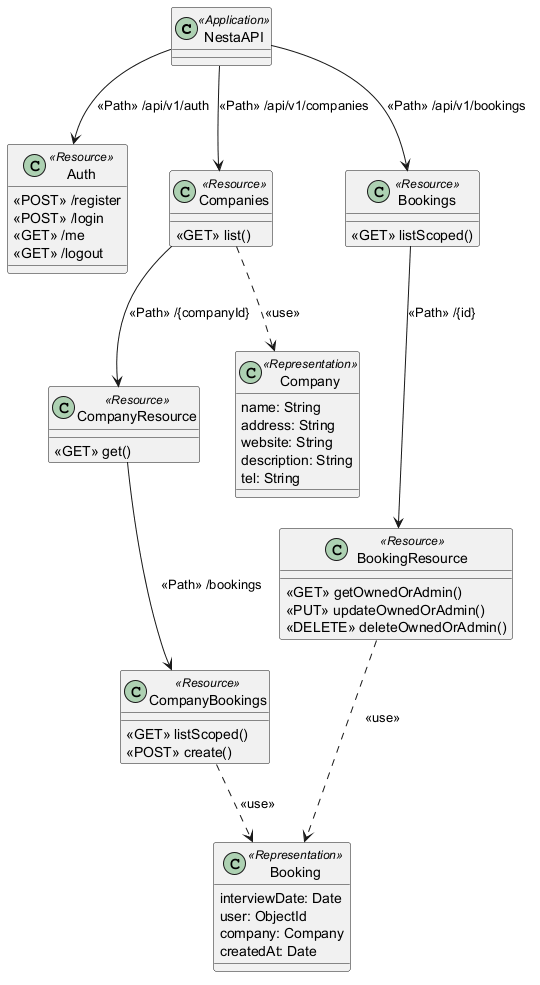

The diagram above was rendered by PlantUML. Its source (embedded in the PNG):
@startuml
skinparam classAttributeIconSize 0
class NestaAPI <<Application>>
class Auth <<Resource>> {
<<POST>> /register
<<POST>> /login
<<GET>> /me
<<GET>> /logout
}
class Companies <<Resource>> {
<<GET>> list()
}
class CompanyResource <<Resource>> {
<<GET>> get()
}
class CompanyBookings <<Resource>> {
<<GET>> listScoped()
<<POST>> create()
}
class Bookings <<Resource>> {
<<GET>> listScoped()
}
class BookingResource <<Resource>> {
<<GET>> getOwnedOrAdmin()
<<PUT>> updateOwnedOrAdmin()
<<DELETE>> deleteOwnedOrAdmin()
}
class Company <<Representation>> {
name: String
address: String
website: String
description: String
tel: String
}
class Booking <<Representation>> {
interviewDate: Date
user: ObjectId
company: Company
createdAt: Date
}
NestaAPI --> Auth : <<Path>> /api/v1/auth
NestaAPI --> Companies : <<Path>> /api/v1/companies
Companies --> CompanyResource : <<Path>> /{companyId}
CompanyResource --> CompanyBookings : <<Path>> /bookings
NestaAPI --> Bookings : <<Path>> /api/v1/bookings
Bookings --> BookingResource : <<Path>> /{id}
Companies ..> Company : <<use>>
CompanyBookings ..> Booking : <<use>>
BookingResource ..> Booking : <<use>>
@enduml